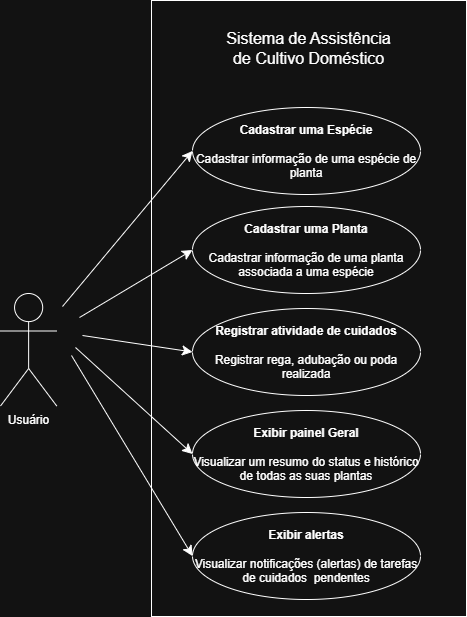

The diagram above was exported from draw.io. Its source (the exported page's mxGraphModel, read from the mxfile embedded in the PNG):
<mxGraphModel dx="1369" dy="1209" grid="0" gridSize="10" guides="1" tooltips="1" connect="1" arrows="1" fold="1" page="0" pageScale="1" pageWidth="827" pageHeight="1169" math="0" shadow="0">
  <root>
    <mxCell id="0" />
    <mxCell id="1" parent="0" />
    <mxCell id="Q_QUNHjX0oZq_byX79K7-8" parent="1" style="html=1;whiteSpace=wrap;" value="" vertex="1">
      <mxGeometry height="616" width="315" x="247" y="-82" as="geometry" />
    </mxCell>
    <mxCell id="Q_QUNHjX0oZq_byX79K7-9" edge="1" parent="1" style="edgeStyle=none;curved=1;rounded=0;orthogonalLoop=1;jettySize=auto;html=1;entryX=0;entryY=0.5;entryDx=0;entryDy=0;fontSize=12;startSize=8;endSize=8;" target="Q_QUNHjX0oZq_byX79K7-2">
      <mxGeometry relative="1" as="geometry">
        <mxPoint x="158" y="224" as="sourcePoint" />
      </mxGeometry>
    </mxCell>
    <mxCell id="Q_QUNHjX0oZq_byX79K7-10" edge="1" parent="1" style="edgeStyle=none;curved=1;rounded=0;orthogonalLoop=1;jettySize=auto;html=1;entryX=0;entryY=0.5;entryDx=0;entryDy=0;fontSize=12;startSize=8;endSize=8;" target="Q_QUNHjX0oZq_byX79K7-3">
      <mxGeometry relative="1" as="geometry">
        <mxPoint x="175" y="235" as="sourcePoint" />
      </mxGeometry>
    </mxCell>
    <mxCell id="Q_QUNHjX0oZq_byX79K7-11" edge="1" parent="1" style="edgeStyle=none;curved=1;rounded=0;orthogonalLoop=1;jettySize=auto;html=1;entryX=0;entryY=0.5;entryDx=0;entryDy=0;fontSize=12;startSize=8;endSize=8;" target="Q_QUNHjX0oZq_byX79K7-4">
      <mxGeometry relative="1" as="geometry">
        <mxPoint x="178" y="253" as="sourcePoint" />
      </mxGeometry>
    </mxCell>
    <mxCell id="Q_QUNHjX0oZq_byX79K7-12" edge="1" parent="1" style="edgeStyle=none;curved=1;rounded=0;orthogonalLoop=1;jettySize=auto;html=1;entryX=0;entryY=0.5;entryDx=0;entryDy=0;fontSize=12;startSize=8;endSize=8;" target="Q_QUNHjX0oZq_byX79K7-5">
      <mxGeometry relative="1" as="geometry">
        <mxPoint x="171" y="265" as="sourcePoint" />
      </mxGeometry>
    </mxCell>
    <mxCell id="Q_QUNHjX0oZq_byX79K7-13" edge="1" parent="1" style="edgeStyle=none;curved=1;rounded=0;orthogonalLoop=1;jettySize=auto;html=1;entryX=0;entryY=0.5;entryDx=0;entryDy=0;fontSize=12;startSize=8;endSize=8;" target="Q_QUNHjX0oZq_byX79K7-6">
      <mxGeometry relative="1" as="geometry">
        <mxPoint x="167" y="273" as="sourcePoint" />
      </mxGeometry>
    </mxCell>
    <mxCell id="Q_QUNHjX0oZq_byX79K7-1" parent="1" style="shape=umlActor;verticalLabelPosition=bottom;verticalAlign=top;html=1;" value="Usuário" vertex="1">
      <mxGeometry height="112.5" width="56.25" x="96" y="211" as="geometry" />
    </mxCell>
    <mxCell id="Q_QUNHjX0oZq_byX79K7-2" parent="1" style="ellipse;whiteSpace=wrap;html=1;" value="&lt;b&gt;Cadastrar uma Espécie&lt;br&gt;&lt;/b&gt;&lt;br&gt;Cadastrar informação de uma espécie de planta" vertex="1">
      <mxGeometry height="87" width="228" x="288" y="25" as="geometry" />
    </mxCell>
    <mxCell id="Q_QUNHjX0oZq_byX79K7-3" parent="1" style="ellipse;whiteSpace=wrap;html=1;" value="&lt;b&gt;Cadastrar uma Planta&lt;br&gt;&lt;/b&gt;&lt;br&gt;Cadastrar informação de uma planta associada a uma espécie" vertex="1">
      <mxGeometry height="87" width="228" x="288" y="124" as="geometry" />
    </mxCell>
    <mxCell id="Q_QUNHjX0oZq_byX79K7-4" parent="1" style="ellipse;whiteSpace=wrap;html=1;" value="&lt;b&gt;Registrar atividade de cuidados&lt;/b&gt;&lt;div&gt;&lt;b&gt;&lt;br&gt;&lt;/b&gt;Registrar rega, adubação ou poda realizada&lt;/div&gt;" vertex="1">
      <mxGeometry height="87" width="228" x="288" y="226" as="geometry" />
    </mxCell>
    <mxCell id="Q_QUNHjX0oZq_byX79K7-5" parent="1" style="ellipse;whiteSpace=wrap;html=1;" value="&lt;b&gt;Exibir painel Geral&lt;/b&gt;&lt;div&gt;&lt;b&gt;&lt;br&gt;&lt;/b&gt;Visualizar um resumo do status e histórico de todas as suas plantas&lt;/div&gt;" vertex="1">
      <mxGeometry height="87" width="228" x="288" y="328" as="geometry" />
    </mxCell>
    <mxCell id="Q_QUNHjX0oZq_byX79K7-6" parent="1" style="ellipse;whiteSpace=wrap;html=1;" value="&lt;b&gt;Exibir alertas&lt;/b&gt;&lt;div&gt;&lt;b&gt;&lt;br&gt;&lt;/b&gt;Visualizar notificações (alertas) de tarefas de cuidados&amp;nbsp; pendentes&lt;/div&gt;" vertex="1">
      <mxGeometry height="87" width="228" x="288" y="430" as="geometry" />
    </mxCell>
    <mxCell id="Q_QUNHjX0oZq_byX79K7-14" parent="1" style="text;html=1;whiteSpace=wrap;strokeColor=none;fillColor=none;align=center;verticalAlign=middle;rounded=0;fontSize=16;" value="Sistema de Assistência de Cultivo Doméstico" vertex="1">
      <mxGeometry height="30" width="181" x="314" y="-49" as="geometry" />
    </mxCell>
  </root>
</mxGraphModel>